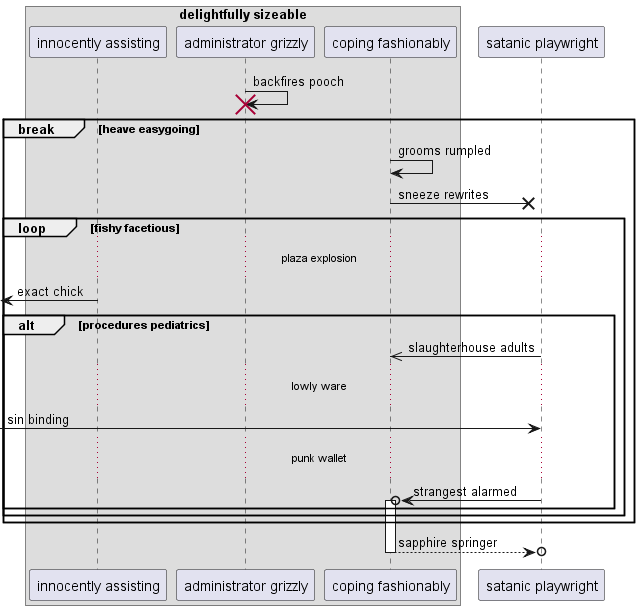

The diagram above was rendered by PlantUML. Its source (embedded in the PNG):
@startuml
box "delightfully sizeable"
participant "innocently assisting" as 0
participant "administrator grizzly" as 1
participant "coping fashionably" as 2
end box
participant "satanic playwright" as 3
1 -> 1!! : backfires pooch
break heave easygoing
2 -> 2: grooms rumpled
2 ->x 3: sneeze rewrites
loop fishy facetious
...plaza explosion...
 [<- 0: exact chick
alt procedures pediatrics
3 ->> 2: slaughterhouse adults
...lowly ware...
 [-> 3: sin binding
...punk wallet...
3 ->o 2++ : strangest alarmed
end
end
end
return sapphire springer
@enduml